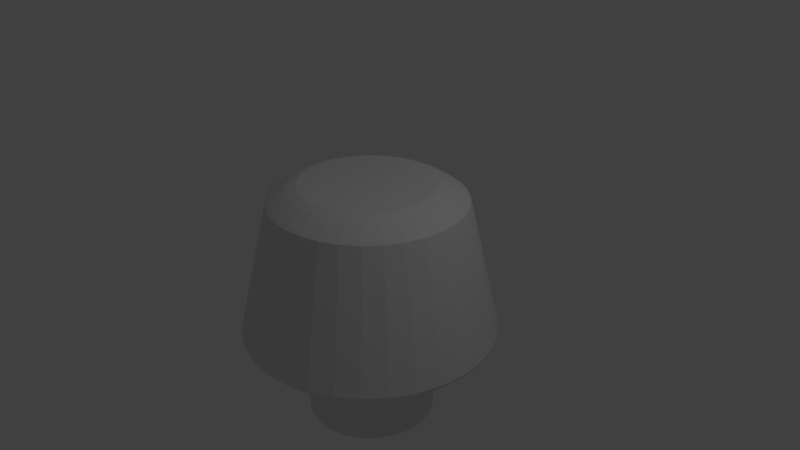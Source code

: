 # Source: FourthMotor.blend  (saved by Blender 2.79.0; exported with 4.5.12 LTS)
import bpy
from mathutils import Matrix  # noqa: F401  (used for matrix-valued properties, if any)

bpy.ops.wm.read_factory_settings(use_empty=True)
scene = bpy.context.scene
scene.name = 'Scene'

# ---- collections
col_collection_1 = bpy.data.collections.new('Collection 1'); scene.collection.children.link(col_collection_1)

# ---- world
world_world = bpy.data.worlds.new('World'); scene.world = world_world
world_world.color = (0.05088, 0.05088, 0.05088)
world_world.use_sun_shadow = False
world_world.sun_shadow_jitter_overblur = 0.0
world_world.cycles.sampling_method = 'MANUAL'

# ---- cameras
cam_camera = bpy.data.cameras.new('Camera')
cam_camera.clip_end = 100.0
cam_camera.lens = 35.0
cam_camera.sensor_width = 32.0
cam_camera.sensor_height = 18.0
cam_camera.ortho_scale = 7.314
cam_camera.dof.focus_distance = 0.0
cam_camera.dof.aperture_fstop = 128.0

# ---- lights
light_lamp = bpy.data.lights.new('Lamp', 'POINT')
light_lamp.transmission_factor = 0.0
light_lamp.cutoff_distance = 30.0
light_lamp.energy = 100.0
light_lamp.shadow_buffer_clip_start = 1.001
light_lamp.shadow_soft_size = 0.1
light_lamp.shadow_maximum_resolution = 0.006
light_lamp.use_absolute_resolution = True

# ---- meshes
me_cylinder_001 = bpy.data.meshes.new('Cylinder.001')
me_cylinder_001.from_pydata([(-8.337e-08, 1.702, -1.0), (1.215, 0.2416, 0.8241), (0.3321, 1.669, -1.0), (1.15, 0.2288, 0.8665), (0.6514, 1.573, -1.0), (1.085, 0.2158, 0.9088), (0.9456, 1.415, -1.0), (1.008, 0.2004, 0.9512), (1.204, 1.204, -1.0), (1.144, 0.4739, 0.8241), (1.415, 0.9456, -1.0), (1.084, 0.4488, 0.8665), (1.573, 0.6514, -1.0), (1.022, 0.4233, 0.9088), (1.669, 0.3321, -1.0), (0.9492, 0.3932, 0.9512), (1.702, -7.158e-08, -1.0), (1.03, 0.688, 0.8241), (1.669, -0.3321, -1.0), (0.9752, 0.6516, 0.8665), (1.573, -0.6514, -1.0), (0.9197, 0.6145, 0.9088), (1.415, -0.9456, -1.0), (0.8543, 0.5708, 0.9512), (1.204, -1.204, -1.0), (0.8757, 0.8757, 0.8241), (0.9456, -1.415, -1.0), (0.8293, 0.8293, 0.8665), (0.6514, -1.573, -1.0), (0.7821, 0.7821, 0.9088), (0.3321, -1.669, -1.0), (0.7265, 0.7265, 0.9512), (-6.38e-07, -1.702, -1.0), (0.688, 1.03, 0.8241), (-0.3321, -1.669, -1.0), (0.6516, 0.9752, 0.8665), (-0.6514, -1.573, -1.0), (0.6145, 0.9197, 0.9088), (-0.9456, -1.415, -1.0), (0.5708, 0.8543, 0.9512), (-1.204, -1.204, -1.0), (0.4739, 1.144, 0.8241), (-1.415, -0.9456, -1.0), (0.4488, 1.084, 0.8665), (-1.573, -0.6514, -1.0), (0.4233, 1.022, 0.9088), (-1.669, -0.3321, -1.0), (0.3932, 0.9492, 0.9512), (-1.702, 1.443e-06, -1.0), (-1.421e-07, 1.027, 0.9512), (-1.669, 0.3321, -1.0), (-1.185e-07, 1.106, 0.9088), (-1.573, 0.6514, -1.0), (-8.98e-08, 1.173, 0.8665), (-1.415, 0.9456, -1.0), (-6.026e-08, 1.238, 0.8241), (-1.204, 1.204, -1.0), (0.2416, 1.215, 0.8241), (-0.9456, 1.415, -1.0), (0.2288, 1.15, 0.8665), (-0.6514, 1.573, -1.0), (0.2158, 1.085, 0.9088), (-0.3321, 1.669, -1.0), (0.2004, 1.008, 0.9512), (-1.605e-07, 0.89, 1.0), (-3.372e-08, 1.284, 0.7881), (0.1736, 0.8729, 1.0), (0.2505, 1.259, 0.7881), (0.3406, 0.8223, 1.0), (0.4914, 1.186, 0.7881), (0.4945, 0.74, 1.0), (0.7133, 1.068, 0.7881), (0.6294, 0.6294, 1.0), (0.9079, 0.9079, 0.7881), (0.74, 0.4945, 1.0), (1.068, 0.7133, 0.7881), (0.8223, 0.3406, 1.0), (1.186, 0.4914, 0.7881), (0.8729, 0.1736, 1.0), (1.259, 0.2505, 0.7881), (0.89, -3.859e-08, 1.0), (1.284, 1.6e-08, 0.7881), (0.8729, -0.1736, 1.0), (1.259, -0.2505, 0.7881), (0.8223, -0.3406, 1.0), (1.186, -0.4914, 0.7881), (0.74, -0.4945, 1.0), (1.068, -0.7133, 0.7881), (0.6294, -0.6294, 1.0), (0.9079, -0.9079, 0.7881), (0.4945, -0.74, 1.0), (0.7133, -1.068, 0.7881), (0.3406, -0.8223, 1.0), (0.4914, -1.186, 0.7881), (0.1736, -0.8729, 1.0), (0.2505, -1.259, 0.7881), (-2.747e-07, -0.89, 1.0), (-4.521e-07, -1.284, 0.7881), (-0.1736, -0.8729, 1.0), (-0.2505, -1.259, 0.7881), (-0.3406, -0.8223, 1.0), (-0.4914, -1.186, 0.7881), (-0.4945, -0.74, 1.0), (-0.7133, -1.068, 0.7881), (-0.6294, -0.6294, 1.0), (-0.9079, -0.9079, 0.7881), (-0.74, -0.4945, 1.0), (-1.068, -0.7133, 0.7881), (-0.8223, -0.3406, 1.0), (-1.186, -0.4914, 0.7881), (-0.8729, -0.1736, 1.0), (-1.259, -0.2505, 0.7881), (-0.89, 1.171e-06, 1.0), (-1.284, 1.159e-06, 0.7881), (-0.8729, 0.1736, 1.0), (-1.259, 0.2505, 0.7881), (-0.8223, 0.3406, 1.0), (-1.186, 0.4914, 0.7881), (-0.74, 0.4945, 1.0), (-1.068, 0.7133, 0.7881), (-0.6294, 0.6294, 1.0), (-0.9079, 0.9079, 0.7881), (-0.4945, 0.74, 1.0), (-0.7133, 1.068, 0.7881), (-0.3406, 0.8223, 1.0), (-0.4914, 1.186, 0.7881), (-0.1736, 0.8729, 1.0), (-0.2505, 1.259, 0.7881), (-0.1674, 0.8415, -1.109), (-0.3283, 0.7927, -1.109), (-0.4767, 0.7134, -1.109), (-0.6067, 0.6067, -1.109), (-0.7134, 0.4767, -1.109), (-0.7927, 0.3283, -1.109), (-0.8415, 0.1674, -1.109), (-0.858, 7.131e-07, -1.109), (-0.8415, -0.1674, -1.109), (-0.7927, -0.3283, -1.109), (-0.7134, -0.4767, -1.109), (-0.6067, -0.6067, -1.109), (-0.4767, -0.7134, -1.109), (-0.3283, -0.7927, -1.109), (-0.1674, -0.8415, -1.109), (-4.636e-07, -0.858, -1.109), (0.1674, -0.8415, -1.109), (0.3283, -0.7927, -1.109), (0.4767, -0.7134, -1.109), (0.6067, -0.6067, -1.109), (0.7134, -0.4767, -1.109), (0.7927, -0.3283, -1.109), (0.8415, -0.1674, -1.109), (0.858, -1.171e-07, -1.109), (0.8415, 0.1674, -1.109), (0.7927, 0.3283, -1.109), (0.7134, 0.4767, -1.109), (0.6067, 0.6067, -1.109), (0.4767, 0.7134, -1.109), (0.3283, 0.7927, -1.109), (0.1674, 0.8415, -1.109), (-1.883e-07, 0.858, -1.109), (1.027, -4.503e-08, 0.9512), (1.106, -3.306e-08, 0.9088), (1.173, -1.697e-08, 0.8665), (1.238, -6.3e-10, 0.8241), (1.008, -0.2004, 0.9512), (1.085, -0.2158, 0.9088), (1.15, -0.2288, 0.8665), (1.215, -0.2416, 0.8241), (0.9492, -0.3932, 0.9512), (1.022, -0.4233, 0.9088), (1.084, -0.4488, 0.8665), (1.144, -0.4739, 0.8241), (0.8543, -0.5708, 0.9512), (0.9197, -0.6145, 0.9088), (0.9752, -0.6516, 0.8665), (1.03, -0.688, 0.8241), (0.7265, -0.7265, 0.9512), (0.7821, -0.7821, 0.9088), (0.8293, -0.8293, 0.8665), (0.8757, -0.8757, 0.8241), (0.5708, -0.8543, 0.9512), (0.6145, -0.9197, 0.9088), (0.6516, -0.9752, 0.8665), (0.688, -1.03, 0.8241), (0.3932, -0.9492, 0.9512), (0.4233, -1.022, 0.9088), (0.4488, -1.084, 0.8665), (0.4739, -1.144, 0.8241), (0.2004, -1.008, 0.9512), (0.2158, -1.085, 0.9088), (0.2288, -1.15, 0.8665), (0.2416, -1.215, 0.8241), (-3.297e-07, -1.027, 0.9512), (-3.672e-07, -1.106, 0.9088), (-3.985e-07, -1.173, 0.8665), (-4.297e-07, -1.238, 0.8241), (-0.2004, -1.008, 0.9512), (-0.2158, -1.085, 0.9088), (-0.2288, -1.15, 0.8665), (-0.2416, -1.215, 0.8241), (-0.3932, -0.9492, 0.9512), (-0.4233, -1.022, 0.9088), (-0.4488, -1.084, 0.8665), (-0.4739, -1.144, 0.8241), (-0.5708, -0.8543, 0.9512), (-0.6145, -0.9197, 0.9088), (-0.6516, -0.9752, 0.8665), (-0.6881, -1.03, 0.8241), (-0.7265, -0.7265, 0.9512), (-0.7821, -0.7821, 0.9088), (-0.8293, -0.8293, 0.8665), (-0.8757, -0.8757, 0.8241), (-0.8543, -0.5708, 0.9512), (-0.9197, -0.6145, 0.9088), (-0.9752, -0.6516, 0.8665), (-1.03, -0.688, 0.8241), (-0.9492, -0.3932, 0.9512), (-1.022, -0.4233, 0.9088), (-1.084, -0.4488, 0.8665), (-1.144, -0.4739, 0.8241), (-1.008, -0.2004, 0.9512), (-1.085, -0.2158, 0.9088), (-1.15, -0.2288, 0.8665), (-1.215, -0.2416, 0.8241), (-1.027, 1.219e-06, 0.9512), (-1.106, 1.217e-06, 0.9088), (-1.173, 1.201e-06, 0.8665), (-1.238, 1.183e-06, 0.8241), (-1.008, 0.2004, 0.9512), (-1.085, 0.2158, 0.9088), (-1.15, 0.2288, 0.8665), (-1.215, 0.2416, 0.8241), (-0.9492, 0.3932, 0.9512), (-1.022, 0.4233, 0.9088), (-1.084, 0.4488, 0.8665), (-1.144, 0.4739, 0.8241), (-0.8543, 0.5708, 0.9512), (-0.9197, 0.6145, 0.9088), (-0.9752, 0.6516, 0.8665), (-1.03, 0.6881, 0.8241), (-0.7265, 0.7265, 0.9512), (-0.7821, 0.7821, 0.9088), (-0.8293, 0.8293, 0.8665), (-0.8757, 0.8757, 0.8241), (-0.5708, 0.8543, 0.9512), (-0.6145, 0.9197, 0.9088), (-0.6516, 0.9752, 0.8665), (-0.688, 1.03, 0.8241), (-0.3932, 0.9492, 0.9512), (-0.4233, 1.022, 0.9088), (-0.4488, 1.084, 0.8665), (-0.4739, 1.144, 0.8241), (-0.2004, 1.008, 0.9512), (-0.2158, 1.085, 0.9088), (-0.2288, 1.15, 0.8665), (-0.2416, 1.215, 0.8241), (-0.3295, 1.656, -1.04), (-8.121e-08, 1.689, -1.04), (-0.6463, 1.56, -1.04), (-0.9383, 1.404, -1.04), (-1.194, 1.194, -1.04), (-1.404, 0.9383, -1.04), (-1.56, 0.6463, -1.04), (-1.656, 0.3295, -1.04), (-1.689, 1.435e-06, -1.04), (-1.656, -0.3295, -1.04), (-1.56, -0.6463, -1.04), (-1.404, -0.9383, -1.04), (-1.194, -1.194, -1.04), (-0.9383, -1.404, -1.04), (-0.6463, -1.56, -1.04), (-0.3295, -1.656, -1.04), (-6.315e-07, -1.689, -1.04), (0.3295, -1.656, -1.04), (0.6463, -1.56, -1.04), (0.9383, -1.404, -1.04), (1.194, -1.194, -1.04), (1.404, -0.9383, -1.04), (1.56, -0.6463, -1.04), (1.656, -0.3295, -1.04), (1.689, -6.829e-08, -1.04), (1.656, 0.3295, -1.04), (1.56, 0.6463, -1.04), (1.404, 0.9383, -1.04), (1.194, 1.194, -1.04), (0.9383, 1.404, -1.04), (0.6463, 1.56, -1.04), (0.3295, 1.656, -1.04), (-0.1674, 0.8415, -2.293), (-0.3283, 0.7927, -2.293), (-0.4767, 0.7134, -2.293), (-0.6067, 0.6067, -2.293), (-0.7134, 0.4767, -2.293), (-0.7927, 0.3283, -2.293), (-0.8415, 0.1674, -2.293), (-0.858, 7.131e-07, -2.293), (-0.8415, -0.1674, -2.293), (-0.7927, -0.3283, -2.293), (-0.7134, -0.4767, -2.293), (-0.6067, -0.6067, -2.293), (-0.4767, -0.7134, -2.293), (-0.3283, -0.7927, -2.293), (-0.1674, -0.8415, -2.293), (-4.636e-07, -0.858, -2.293), (0.1674, -0.8415, -2.293), (0.3283, -0.7927, -2.293), (0.4767, -0.7134, -2.293), (0.6067, -0.6067, -2.293), (0.7134, -0.4767, -2.293), (0.7927, -0.3283, -2.293), (0.8415, -0.1674, -2.293), (0.858, -1.171e-07, -2.293), (0.8415, 0.1674, -2.293), (0.7927, 0.3283, -2.293), (0.7134, 0.4767, -2.293), (0.6067, 0.6067, -2.293), (0.4767, 0.7134, -2.293), (0.3283, 0.7927, -2.293), (0.1674, 0.8415, -2.293), (-1.883e-07, 0.858, -2.293)], [], [(62, 127, 65, 0), (4, 69, 71, 6), (6, 71, 73, 8), (8, 73, 75, 10), (10, 75, 77, 12), (12, 77, 79, 14), (14, 79, 81, 16), (16, 81, 83, 18), (18, 83, 85, 20), (20, 85, 87, 22), (22, 87, 89, 24), (24, 89, 91, 26), (26, 91, 93, 28), (28, 93, 95, 30), (30, 95, 97, 32), (32, 97, 99, 34), (34, 99, 101, 36), (36, 101, 103, 38), (38, 103, 105, 40), (40, 105, 107, 42), (42, 107, 109, 44), (44, 109, 111, 46), (46, 111, 113, 48), (48, 113, 115, 50), (50, 115, 117, 52), (52, 117, 119, 54), (54, 119, 121, 56), (56, 121, 123, 58), (58, 123, 125, 60), (60, 125, 127, 62), (0, 65, 67, 2), (60, 62, 256, 258), (2, 67, 69, 4), (0, 2, 287, 257), (63, 49, 64, 66), (47, 63, 66, 68), (39, 47, 68, 70), (31, 39, 70, 72), (23, 31, 72, 74), (15, 23, 74, 76), (7, 15, 76, 78), (160, 7, 78, 80), (164, 160, 80, 82), (168, 164, 82, 84), (172, 168, 84, 86), (176, 172, 86, 88), (180, 176, 88, 90), (184, 180, 90, 92), (188, 184, 92, 94), (192, 188, 94, 96), (196, 192, 96, 98), (200, 196, 98, 100), (204, 200, 100, 102), (208, 204, 102, 104), (212, 208, 104, 106), (216, 212, 106, 108), (220, 216, 108, 110), (224, 220, 110, 112), (228, 224, 112, 114), (232, 228, 114, 116), (236, 232, 116, 118), (240, 236, 118, 120), (244, 240, 120, 122), (248, 244, 122, 124), (252, 248, 124, 126), (49, 252, 126, 64), (66, 64, 126, 124, 122, 120, 118, 116, 114, 112, 110, 108, 106, 104, 102, 100, 98, 96, 94, 92, 90, 88, 86, 84, 82, 80, 78, 76, 74, 72, 70, 68), (18, 20, 278, 279), (36, 38, 269, 270), (54, 56, 260, 261), (10, 12, 282, 283), (28, 30, 273, 274), (46, 48, 264, 265), (2, 4, 286, 287), (20, 22, 277, 278), (38, 40, 268, 269), (56, 58, 259, 260), (12, 14, 281, 282), (30, 32, 272, 273), (48, 50, 263, 264), (4, 6, 285, 286), (22, 24, 276, 277), (40, 42, 267, 268), (58, 60, 258, 259), (14, 16, 280, 281), (32, 34, 271, 272), (50, 52, 262, 263), (6, 8, 284, 285), (24, 26, 275, 276), (42, 44, 266, 267), (65, 127, 255, 55), (16, 18, 279, 280), (34, 36, 270, 271), (52, 54, 261, 262), (8, 10, 283, 284), (26, 28, 274, 275), (44, 46, 265, 266), (62, 0, 257, 256), (55, 255, 254, 53), (53, 254, 253, 51), (51, 253, 252, 49), (127, 125, 251, 255), (255, 251, 250, 254), (254, 250, 249, 253), (253, 249, 248, 252), (125, 123, 247, 251), (251, 247, 246, 250), (250, 246, 245, 249), (249, 245, 244, 248), (123, 121, 243, 247), (247, 243, 242, 246), (246, 242, 241, 245), (245, 241, 240, 244), (121, 119, 239, 243), (243, 239, 238, 242), (242, 238, 237, 241), (241, 237, 236, 240), (119, 117, 235, 239), (239, 235, 234, 238), (238, 234, 233, 237), (237, 233, 232, 236), (117, 115, 231, 235), (235, 231, 230, 234), (234, 230, 229, 233), (233, 229, 228, 232), (115, 113, 227, 231), (231, 227, 226, 230), (230, 226, 225, 229), (229, 225, 224, 228), (113, 111, 223, 227), (227, 223, 222, 226), (226, 222, 221, 225), (225, 221, 220, 224), (111, 109, 219, 223), (223, 219, 218, 222), (222, 218, 217, 221), (221, 217, 216, 220), (109, 107, 215, 219), (219, 215, 214, 218), (218, 214, 213, 217), (217, 213, 212, 216), (107, 105, 211, 215), (215, 211, 210, 214), (214, 210, 209, 213), (213, 209, 208, 212), (105, 103, 207, 211), (211, 207, 206, 210), (210, 206, 205, 209), (209, 205, 204, 208), (103, 101, 203, 207), (207, 203, 202, 206), (206, 202, 201, 205), (205, 201, 200, 204), (101, 99, 199, 203), (203, 199, 198, 202), (202, 198, 197, 201), (201, 197, 196, 200), (99, 97, 195, 199), (199, 195, 194, 198), (198, 194, 193, 197), (197, 193, 192, 196), (97, 95, 191, 195), (195, 191, 190, 194), (194, 190, 189, 193), (193, 189, 188, 192), (95, 93, 187, 191), (191, 187, 186, 190), (190, 186, 185, 189), (189, 185, 184, 188), (93, 91, 183, 187), (187, 183, 182, 186), (186, 182, 181, 185), (185, 181, 180, 184), (91, 89, 179, 183), (183, 179, 178, 182), (182, 178, 177, 181), (181, 177, 176, 180), (89, 87, 175, 179), (179, 175, 174, 178), (178, 174, 173, 177), (177, 173, 172, 176), (87, 85, 171, 175), (175, 171, 170, 174), (174, 170, 169, 173), (173, 169, 168, 172), (85, 83, 167, 171), (171, 167, 166, 170), (170, 166, 165, 169), (169, 165, 164, 168), (83, 81, 163, 167), (167, 163, 162, 166), (166, 162, 161, 165), (165, 161, 160, 164), (81, 79, 1, 163), (163, 1, 3, 162), (162, 3, 5, 161), (161, 5, 7, 160), (79, 77, 9, 1), (1, 9, 11, 3), (3, 11, 13, 5), (5, 13, 15, 7), (77, 75, 17, 9), (9, 17, 19, 11), (11, 19, 21, 13), (13, 21, 23, 15), (75, 73, 25, 17), (17, 25, 27, 19), (19, 27, 29, 21), (21, 29, 31, 23), (73, 71, 33, 25), (25, 33, 35, 27), (27, 35, 37, 29), (29, 37, 39, 31), (71, 69, 41, 33), (33, 41, 43, 35), (35, 43, 45, 37), (37, 45, 47, 39), (69, 67, 57, 41), (41, 57, 59, 43), (43, 59, 61, 45), (45, 61, 63, 47), (67, 65, 55, 57), (57, 55, 53, 59), (59, 53, 51, 61), (61, 51, 49, 63), (159, 128, 256, 257), (128, 129, 258, 256), (129, 130, 259, 258), (130, 131, 260, 259), (131, 132, 261, 260), (132, 133, 262, 261), (133, 134, 263, 262), (134, 135, 264, 263), (135, 136, 265, 264), (136, 137, 266, 265), (137, 138, 267, 266), (138, 139, 268, 267), (139, 140, 269, 268), (140, 141, 270, 269), (141, 142, 271, 270), (142, 143, 272, 271), (143, 144, 273, 272), (144, 145, 274, 273), (145, 146, 275, 274), (146, 147, 276, 275), (147, 148, 277, 276), (148, 149, 278, 277), (149, 150, 279, 278), (150, 151, 280, 279), (151, 152, 281, 280), (152, 153, 282, 281), (153, 154, 283, 282), (154, 155, 284, 283), (155, 156, 285, 284), (156, 157, 286, 285), (157, 158, 287, 286), (158, 159, 257, 287), (135, 134, 294, 295), (149, 148, 308, 309), (136, 135, 295, 296), (150, 149, 309, 310), (137, 136, 296, 297), (151, 150, 310, 311), (138, 137, 297, 298), (152, 151, 311, 312), (139, 138, 298, 299), (153, 152, 312, 313), (140, 139, 299, 300), (154, 153, 313, 314), (141, 140, 300, 301), (128, 159, 319, 288), (155, 154, 314, 315), (142, 141, 301, 302), (129, 128, 288, 289), (156, 155, 315, 316), (143, 142, 302, 303), (130, 129, 289, 290), (157, 156, 316, 317), (144, 143, 303, 304), (131, 130, 290, 291), (158, 157, 317, 318), (145, 144, 304, 305), (132, 131, 291, 292), (159, 158, 318, 319), (146, 145, 305, 306), (133, 132, 292, 293), (147, 146, 306, 307), (134, 133, 293, 294), (148, 147, 307, 308), (288, 319, 318, 317, 316, 315, 314, 313, 312, 311, 310, 309, 308, 307, 306, 305, 304, 303, 302, 301, 300, 299, 298, 297, 296, 295, 294, 293, 292, 291, 290, 289)])
me_cylinder_001.use_remesh_preserve_volume = False
me_cylinder_001.use_remesh_preserve_attributes = False
me_cylinder_001.use_mirror_vertex_groups = False
me_cylinder_001.update()

# ---- objects
ob_cylinder = bpy.data.objects.new('Cylinder', me_cylinder_001)
ob_lamp = bpy.data.objects.new('Lamp', light_lamp)
ob_camera = bpy.data.objects.new('Camera', cam_camera)

# ---- transforms, parenting, visibility, modifiers, constraints
ob_cylinder.location = (0.0, 0.0, 0.0)
ob_cylinder.lineart.crease_threshold = 0.0
ob_lamp.location = (4.076, 1.005, 5.904)
ob_lamp.rotation_euler = (0.6503, 0.05522, 1.866)
ob_lamp.lock_rotations_4d = False
ob_lamp.empty_display_type = 'ARROWS'
ob_lamp.color = (0.0, 0.0, 0.0, 0.0)
ob_lamp.lineart.crease_threshold = 0.0
ob_camera.location = (7.481, -6.508, 5.344)
ob_camera.rotation_euler = (1.109, 0.0, 0.8149)
ob_camera.lock_rotations_4d = False
ob_camera.empty_display_type = 'ARROWS'
ob_camera.color = (0.0, 0.0, 0.0, 0.0)
ob_camera.display_type = 'WIRE'
ob_camera.lineart.crease_threshold = 0.0

# ---- collection membership
col_collection_1.objects.link(ob_cylinder)
col_collection_1.objects.link(ob_lamp)
col_collection_1.objects.link(ob_camera)

# ---- scene / render settings (as saved in the file)
scene.camera = ob_camera
scene.frame_start = 1; scene.frame_end = 250; scene.frame_set(1)
scene.render.engine = 'BLENDER_EEVEE_NEXT'
scene.render.resolution_percentage = 50
scene.render.dither_intensity = 0.0
scene.cycles.use_denoising = False
scene.cycles.samples = 128
scene.cycles.sampling_pattern = 'TABULATED_SOBOL'
scene.cycles.use_adaptive_sampling = False
scene.cycles.use_light_tree = False
scene.cycles.blur_glossy = 0.0
scene.cycles.sample_clamp_indirect = 0.0
scene.view_settings.view_transform = 'Standard'
bpy.context.view_layer.update()
